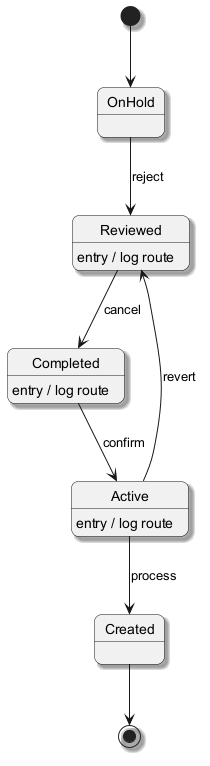

The diagram above was rendered by PlantUML. Its source (embedded in the PNG):
@startuml
skinparam backgroundColor #FFFFFF
skinparam roundCorner 15
skinparam shadowing true
[*] --> OnHold
OnHold --> Reviewed : reject
Reviewed --> Completed : cancel
Reviewed : entry / log route
Completed --> Active : confirm
Completed : entry / log route
Active --> Created : process
Active : entry / log route
Active --> Reviewed : revert
Created --> [*]
@enduml